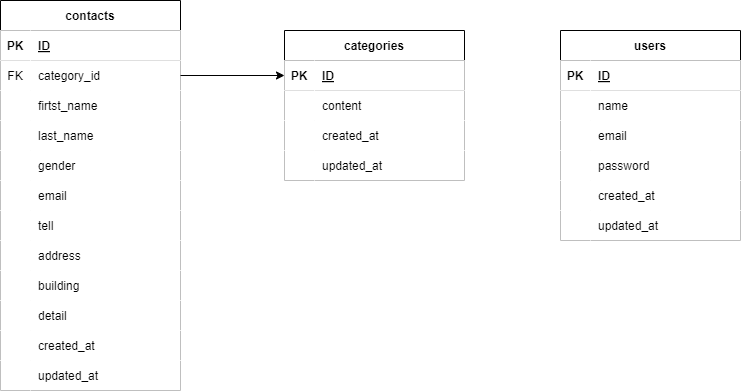

The diagram above was exported from draw.io. Its source (the exported page's mxGraphModel, read from the mxfile embedded in the PNG):
<mxGraphModel dx="1131" dy="562" grid="1" gridSize="10" guides="1" tooltips="1" connect="1" arrows="1" fold="1" page="1" pageScale="1" pageWidth="827" pageHeight="1169" math="0" shadow="0">
  <root>
    <mxCell id="0" />
    <mxCell id="1" parent="0" />
    <mxCell id="2" value="contacts" style="shape=table;startSize=30;container=1;collapsible=1;childLayout=tableLayout;fixedRows=1;rowLines=0;fontStyle=1;align=center;resizeLast=1;strokeColor=#000000;fontColor=#000000;fillColor=#ffffff;" vertex="1" parent="1">
      <mxGeometry x="40" y="170" width="180" height="390" as="geometry" />
    </mxCell>
    <mxCell id="3" value="" style="shape=tableRow;horizontal=0;startSize=0;swimlaneHead=0;swimlaneBody=0;fillColor=#FFFFFF;collapsible=0;dropTarget=0;points=[[0,0.5],[1,0.5]];portConstraint=eastwest;top=0;left=0;right=0;bottom=1;fontColor=#000000;strokeColor=#000000;gradientColor=none;swimlaneFillColor=none;" vertex="1" parent="2">
      <mxGeometry y="30" width="180" height="30" as="geometry" />
    </mxCell>
    <mxCell id="4" value="PK" style="shape=partialRectangle;connectable=0;fillColor=#FFFFFF;top=0;left=0;bottom=0;right=0;fontStyle=1;overflow=hidden;fontColor=#000000;strokeColor=#000000;gradientColor=none;swimlaneFillColor=none;" vertex="1" parent="3">
      <mxGeometry width="30" height="30" as="geometry">
        <mxRectangle width="30" height="30" as="alternateBounds" />
      </mxGeometry>
    </mxCell>
    <mxCell id="5" value="ID" style="shape=partialRectangle;connectable=0;fillColor=#FFFFFF;top=0;left=0;bottom=0;right=0;align=left;spacingLeft=6;fontStyle=5;overflow=hidden;fontColor=#000000;strokeColor=#000000;gradientColor=none;swimlaneFillColor=none;" vertex="1" parent="3">
      <mxGeometry x="30" width="150" height="30" as="geometry">
        <mxRectangle width="150" height="30" as="alternateBounds" />
      </mxGeometry>
    </mxCell>
    <mxCell id="6" value="" style="shape=tableRow;horizontal=0;startSize=0;swimlaneHead=0;swimlaneBody=0;fillColor=#FFFFFF;collapsible=0;dropTarget=0;points=[[0,0.5],[1,0.5]];portConstraint=eastwest;top=0;left=0;right=0;bottom=0;fontColor=#000000;strokeColor=#000000;gradientColor=none;swimlaneFillColor=none;" vertex="1" parent="2">
      <mxGeometry y="60" width="180" height="30" as="geometry" />
    </mxCell>
    <mxCell id="7" value="FK" style="shape=partialRectangle;connectable=0;fillColor=#FFFFFF;top=0;left=0;bottom=0;right=0;editable=1;overflow=hidden;fontColor=#000000;strokeColor=#000000;gradientColor=none;swimlaneFillColor=none;" vertex="1" parent="6">
      <mxGeometry width="30" height="30" as="geometry">
        <mxRectangle width="30" height="30" as="alternateBounds" />
      </mxGeometry>
    </mxCell>
    <mxCell id="8" value="category_id" style="shape=partialRectangle;connectable=0;fillColor=#FFFFFF;top=0;left=0;bottom=0;right=0;align=left;spacingLeft=6;overflow=hidden;fontColor=#000000;strokeColor=#000000;gradientColor=none;swimlaneFillColor=none;" vertex="1" parent="6">
      <mxGeometry x="30" width="150" height="30" as="geometry">
        <mxRectangle width="150" height="30" as="alternateBounds" />
      </mxGeometry>
    </mxCell>
    <mxCell id="9" value="" style="shape=tableRow;horizontal=0;startSize=0;swimlaneHead=0;swimlaneBody=0;fillColor=#FFFFFF;collapsible=0;dropTarget=0;points=[[0,0.5],[1,0.5]];portConstraint=eastwest;top=0;left=0;right=0;bottom=0;fontColor=#000000;strokeColor=#000000;gradientColor=none;swimlaneFillColor=none;" vertex="1" parent="2">
      <mxGeometry y="90" width="180" height="30" as="geometry" />
    </mxCell>
    <mxCell id="10" value="" style="shape=partialRectangle;connectable=0;fillColor=#FFFFFF;top=0;left=0;bottom=0;right=0;editable=1;overflow=hidden;fontColor=#000000;strokeColor=#000000;gradientColor=none;swimlaneFillColor=none;" vertex="1" parent="9">
      <mxGeometry width="30" height="30" as="geometry">
        <mxRectangle width="30" height="30" as="alternateBounds" />
      </mxGeometry>
    </mxCell>
    <mxCell id="11" value="firtst_name" style="shape=partialRectangle;connectable=0;fillColor=#FFFFFF;top=0;left=0;bottom=0;right=0;align=left;spacingLeft=6;overflow=hidden;fontColor=#000000;strokeColor=#000000;gradientColor=none;swimlaneFillColor=none;" vertex="1" parent="9">
      <mxGeometry x="30" width="150" height="30" as="geometry">
        <mxRectangle width="150" height="30" as="alternateBounds" />
      </mxGeometry>
    </mxCell>
    <mxCell id="12" value="" style="shape=tableRow;horizontal=0;startSize=0;swimlaneHead=0;swimlaneBody=0;fillColor=#FFFFFF;collapsible=0;dropTarget=0;points=[[0,0.5],[1,0.5]];portConstraint=eastwest;top=0;left=0;right=0;bottom=0;fontColor=#000000;strokeColor=#000000;gradientColor=none;swimlaneFillColor=none;" vertex="1" parent="2">
      <mxGeometry y="120" width="180" height="30" as="geometry" />
    </mxCell>
    <mxCell id="13" value="" style="shape=partialRectangle;connectable=0;fillColor=#FFFFFF;top=0;left=0;bottom=0;right=0;editable=1;overflow=hidden;fontColor=#000000;strokeColor=#000000;gradientColor=none;swimlaneFillColor=none;" vertex="1" parent="12">
      <mxGeometry width="30" height="30" as="geometry">
        <mxRectangle width="30" height="30" as="alternateBounds" />
      </mxGeometry>
    </mxCell>
    <mxCell id="14" value="last_name" style="shape=partialRectangle;connectable=0;fillColor=#FFFFFF;top=0;left=0;bottom=0;right=0;align=left;spacingLeft=6;overflow=hidden;fontColor=#000000;strokeColor=#000000;gradientColor=none;swimlaneFillColor=none;" vertex="1" parent="12">
      <mxGeometry x="30" width="150" height="30" as="geometry">
        <mxRectangle width="150" height="30" as="alternateBounds" />
      </mxGeometry>
    </mxCell>
    <mxCell id="42" style="shape=tableRow;horizontal=0;startSize=0;swimlaneHead=0;swimlaneBody=0;fillColor=#FFFFFF;collapsible=0;dropTarget=0;points=[[0,0.5],[1,0.5]];portConstraint=eastwest;top=0;left=0;right=0;bottom=0;fontColor=#000000;strokeColor=#000000;gradientColor=none;swimlaneFillColor=none;" vertex="1" parent="2">
      <mxGeometry y="150" width="180" height="30" as="geometry" />
    </mxCell>
    <mxCell id="43" style="shape=partialRectangle;connectable=0;fillColor=#FFFFFF;top=0;left=0;bottom=0;right=0;editable=1;overflow=hidden;fontColor=#000000;strokeColor=#000000;gradientColor=none;swimlaneFillColor=none;" vertex="1" parent="42">
      <mxGeometry width="30" height="30" as="geometry">
        <mxRectangle width="30" height="30" as="alternateBounds" />
      </mxGeometry>
    </mxCell>
    <mxCell id="44" value="gender" style="shape=partialRectangle;connectable=0;fillColor=#FFFFFF;top=0;left=0;bottom=0;right=0;align=left;spacingLeft=6;overflow=hidden;fontColor=#000000;strokeColor=#000000;gradientColor=none;swimlaneFillColor=none;" vertex="1" parent="42">
      <mxGeometry x="30" width="150" height="30" as="geometry">
        <mxRectangle width="150" height="30" as="alternateBounds" />
      </mxGeometry>
    </mxCell>
    <mxCell id="45" style="shape=tableRow;horizontal=0;startSize=0;swimlaneHead=0;swimlaneBody=0;fillColor=#FFFFFF;collapsible=0;dropTarget=0;points=[[0,0.5],[1,0.5]];portConstraint=eastwest;top=0;left=0;right=0;bottom=0;fontColor=#000000;strokeColor=#000000;gradientColor=none;swimlaneFillColor=none;" vertex="1" parent="2">
      <mxGeometry y="180" width="180" height="30" as="geometry" />
    </mxCell>
    <mxCell id="46" style="shape=partialRectangle;connectable=0;fillColor=#FFFFFF;top=0;left=0;bottom=0;right=0;editable=1;overflow=hidden;fontColor=#000000;strokeColor=#000000;gradientColor=none;swimlaneFillColor=none;" vertex="1" parent="45">
      <mxGeometry width="30" height="30" as="geometry">
        <mxRectangle width="30" height="30" as="alternateBounds" />
      </mxGeometry>
    </mxCell>
    <mxCell id="47" value="email" style="shape=partialRectangle;connectable=0;fillColor=#FFFFFF;top=0;left=0;bottom=0;right=0;align=left;spacingLeft=6;overflow=hidden;fontColor=#000000;strokeColor=#000000;gradientColor=none;swimlaneFillColor=none;" vertex="1" parent="45">
      <mxGeometry x="30" width="150" height="30" as="geometry">
        <mxRectangle width="150" height="30" as="alternateBounds" />
      </mxGeometry>
    </mxCell>
    <mxCell id="48" style="shape=tableRow;horizontal=0;startSize=0;swimlaneHead=0;swimlaneBody=0;fillColor=#FFFFFF;collapsible=0;dropTarget=0;points=[[0,0.5],[1,0.5]];portConstraint=eastwest;top=0;left=0;right=0;bottom=0;fontColor=#000000;strokeColor=#000000;gradientColor=none;swimlaneFillColor=none;" vertex="1" parent="2">
      <mxGeometry y="210" width="180" height="30" as="geometry" />
    </mxCell>
    <mxCell id="49" style="shape=partialRectangle;connectable=0;fillColor=#FFFFFF;top=0;left=0;bottom=0;right=0;editable=1;overflow=hidden;fontColor=#000000;strokeColor=#000000;gradientColor=none;swimlaneFillColor=none;" vertex="1" parent="48">
      <mxGeometry width="30" height="30" as="geometry">
        <mxRectangle width="30" height="30" as="alternateBounds" />
      </mxGeometry>
    </mxCell>
    <mxCell id="50" value="tell" style="shape=partialRectangle;connectable=0;fillColor=#FFFFFF;top=0;left=0;bottom=0;right=0;align=left;spacingLeft=6;overflow=hidden;fontColor=#000000;strokeColor=#000000;gradientColor=none;swimlaneFillColor=none;" vertex="1" parent="48">
      <mxGeometry x="30" width="150" height="30" as="geometry">
        <mxRectangle width="150" height="30" as="alternateBounds" />
      </mxGeometry>
    </mxCell>
    <mxCell id="51" style="shape=tableRow;horizontal=0;startSize=0;swimlaneHead=0;swimlaneBody=0;fillColor=#FFFFFF;collapsible=0;dropTarget=0;points=[[0,0.5],[1,0.5]];portConstraint=eastwest;top=0;left=0;right=0;bottom=0;fontColor=#000000;strokeColor=#000000;gradientColor=none;swimlaneFillColor=none;" vertex="1" parent="2">
      <mxGeometry y="240" width="180" height="30" as="geometry" />
    </mxCell>
    <mxCell id="52" style="shape=partialRectangle;connectable=0;fillColor=#FFFFFF;top=0;left=0;bottom=0;right=0;editable=1;overflow=hidden;fontColor=#000000;strokeColor=#000000;gradientColor=none;swimlaneFillColor=none;" vertex="1" parent="51">
      <mxGeometry width="30" height="30" as="geometry">
        <mxRectangle width="30" height="30" as="alternateBounds" />
      </mxGeometry>
    </mxCell>
    <mxCell id="53" value="address" style="shape=partialRectangle;connectable=0;fillColor=#FFFFFF;top=0;left=0;bottom=0;right=0;align=left;spacingLeft=6;overflow=hidden;fontColor=#000000;strokeColor=#000000;gradientColor=none;swimlaneFillColor=none;" vertex="1" parent="51">
      <mxGeometry x="30" width="150" height="30" as="geometry">
        <mxRectangle width="150" height="30" as="alternateBounds" />
      </mxGeometry>
    </mxCell>
    <mxCell id="54" style="shape=tableRow;horizontal=0;startSize=0;swimlaneHead=0;swimlaneBody=0;fillColor=#FFFFFF;collapsible=0;dropTarget=0;points=[[0,0.5],[1,0.5]];portConstraint=eastwest;top=0;left=0;right=0;bottom=0;fontColor=#000000;strokeColor=#000000;gradientColor=none;swimlaneFillColor=none;" vertex="1" parent="2">
      <mxGeometry y="270" width="180" height="30" as="geometry" />
    </mxCell>
    <mxCell id="55" style="shape=partialRectangle;connectable=0;fillColor=#FFFFFF;top=0;left=0;bottom=0;right=0;editable=1;overflow=hidden;fontColor=#000000;strokeColor=#000000;gradientColor=none;swimlaneFillColor=none;" vertex="1" parent="54">
      <mxGeometry width="30" height="30" as="geometry">
        <mxRectangle width="30" height="30" as="alternateBounds" />
      </mxGeometry>
    </mxCell>
    <mxCell id="56" value="building" style="shape=partialRectangle;connectable=0;fillColor=#FFFFFF;top=0;left=0;bottom=0;right=0;align=left;spacingLeft=6;overflow=hidden;fontColor=#000000;strokeColor=#000000;gradientColor=none;swimlaneFillColor=none;" vertex="1" parent="54">
      <mxGeometry x="30" width="150" height="30" as="geometry">
        <mxRectangle width="150" height="30" as="alternateBounds" />
      </mxGeometry>
    </mxCell>
    <mxCell id="57" style="shape=tableRow;horizontal=0;startSize=0;swimlaneHead=0;swimlaneBody=0;fillColor=#FFFFFF;collapsible=0;dropTarget=0;points=[[0,0.5],[1,0.5]];portConstraint=eastwest;top=0;left=0;right=0;bottom=0;fontColor=#000000;strokeColor=#000000;gradientColor=none;swimlaneFillColor=none;" vertex="1" parent="2">
      <mxGeometry y="300" width="180" height="30" as="geometry" />
    </mxCell>
    <mxCell id="58" style="shape=partialRectangle;connectable=0;fillColor=#FFFFFF;top=0;left=0;bottom=0;right=0;editable=1;overflow=hidden;fontColor=#000000;strokeColor=#000000;gradientColor=none;swimlaneFillColor=none;" vertex="1" parent="57">
      <mxGeometry width="30" height="30" as="geometry">
        <mxRectangle width="30" height="30" as="alternateBounds" />
      </mxGeometry>
    </mxCell>
    <mxCell id="59" value="detail" style="shape=partialRectangle;connectable=0;fillColor=#FFFFFF;top=0;left=0;bottom=0;right=0;align=left;spacingLeft=6;overflow=hidden;fontColor=#000000;strokeColor=#000000;gradientColor=none;swimlaneFillColor=none;" vertex="1" parent="57">
      <mxGeometry x="30" width="150" height="30" as="geometry">
        <mxRectangle width="150" height="30" as="alternateBounds" />
      </mxGeometry>
    </mxCell>
    <mxCell id="60" style="shape=tableRow;horizontal=0;startSize=0;swimlaneHead=0;swimlaneBody=0;fillColor=#FFFFFF;collapsible=0;dropTarget=0;points=[[0,0.5],[1,0.5]];portConstraint=eastwest;top=0;left=0;right=0;bottom=0;fontColor=#000000;strokeColor=#000000;gradientColor=none;swimlaneFillColor=none;" vertex="1" parent="2">
      <mxGeometry y="330" width="180" height="30" as="geometry" />
    </mxCell>
    <mxCell id="61" style="shape=partialRectangle;connectable=0;fillColor=#FFFFFF;top=0;left=0;bottom=0;right=0;editable=1;overflow=hidden;fontColor=#000000;strokeColor=#000000;gradientColor=none;swimlaneFillColor=none;" vertex="1" parent="60">
      <mxGeometry width="30" height="30" as="geometry">
        <mxRectangle width="30" height="30" as="alternateBounds" />
      </mxGeometry>
    </mxCell>
    <mxCell id="62" value="created_at" style="shape=partialRectangle;connectable=0;fillColor=#FFFFFF;top=0;left=0;bottom=0;right=0;align=left;spacingLeft=6;overflow=hidden;fontColor=#000000;strokeColor=#000000;gradientColor=none;swimlaneFillColor=none;" vertex="1" parent="60">
      <mxGeometry x="30" width="150" height="30" as="geometry">
        <mxRectangle width="150" height="30" as="alternateBounds" />
      </mxGeometry>
    </mxCell>
    <mxCell id="63" style="shape=tableRow;horizontal=0;startSize=0;swimlaneHead=0;swimlaneBody=0;fillColor=#FFFFFF;collapsible=0;dropTarget=0;points=[[0,0.5],[1,0.5]];portConstraint=eastwest;top=0;left=0;right=0;bottom=0;fontColor=#000000;strokeColor=#000000;swimlaneFillColor=none;" vertex="1" parent="2">
      <mxGeometry y="360" width="180" height="30" as="geometry" />
    </mxCell>
    <mxCell id="64" style="shape=partialRectangle;connectable=0;fillColor=#FFFFFF;top=0;left=0;bottom=0;right=0;editable=1;overflow=hidden;fontColor=#000000;strokeColor=#000000;swimlaneFillColor=none;" vertex="1" parent="63">
      <mxGeometry width="30" height="30" as="geometry">
        <mxRectangle width="30" height="30" as="alternateBounds" />
      </mxGeometry>
    </mxCell>
    <mxCell id="65" value="updated_at" style="shape=partialRectangle;connectable=0;fillColor=#FFFFFF;top=0;left=0;bottom=0;right=0;align=left;spacingLeft=6;overflow=hidden;fontColor=#000000;strokeColor=#000000;swimlaneFillColor=none;" vertex="1" parent="63">
      <mxGeometry x="30" width="150" height="30" as="geometry">
        <mxRectangle width="150" height="30" as="alternateBounds" />
      </mxGeometry>
    </mxCell>
    <mxCell id="15" value="categories" style="shape=table;startSize=30;container=1;collapsible=1;childLayout=tableLayout;fixedRows=1;rowLines=0;fontStyle=1;align=center;resizeLast=1;fontColor=#000000;strokeColor=#000000;fillColor=#FFFFFF;" vertex="1" parent="1">
      <mxGeometry x="324" y="200" width="180" height="150" as="geometry" />
    </mxCell>
    <mxCell id="16" value="" style="shape=tableRow;horizontal=0;startSize=0;swimlaneHead=0;swimlaneBody=0;fillColor=#FFFFFF;collapsible=0;dropTarget=0;points=[[0,0.5],[1,0.5]];portConstraint=eastwest;top=0;left=0;right=0;bottom=1;fontColor=#000000;strokeColor=#000000;swimlaneFillColor=none;" vertex="1" parent="15">
      <mxGeometry y="30" width="180" height="30" as="geometry" />
    </mxCell>
    <mxCell id="17" value="PK" style="shape=partialRectangle;connectable=0;fillColor=#FFFFFF;top=0;left=0;bottom=0;right=0;fontStyle=1;overflow=hidden;fontColor=#000000;strokeColor=#000000;swimlaneFillColor=none;" vertex="1" parent="16">
      <mxGeometry width="30" height="30" as="geometry">
        <mxRectangle width="30" height="30" as="alternateBounds" />
      </mxGeometry>
    </mxCell>
    <mxCell id="18" value="ID" style="shape=partialRectangle;connectable=0;fillColor=#FFFFFF;top=0;left=0;bottom=0;right=0;align=left;spacingLeft=6;fontStyle=5;overflow=hidden;fontColor=#000000;strokeColor=#000000;swimlaneFillColor=none;" vertex="1" parent="16">
      <mxGeometry x="30" width="150" height="30" as="geometry">
        <mxRectangle width="150" height="30" as="alternateBounds" />
      </mxGeometry>
    </mxCell>
    <mxCell id="19" value="" style="shape=tableRow;horizontal=0;startSize=0;swimlaneHead=0;swimlaneBody=0;fillColor=#FFFFFF;collapsible=0;dropTarget=0;points=[[0,0.5],[1,0.5]];portConstraint=eastwest;top=0;left=0;right=0;bottom=0;fontColor=#000000;strokeColor=#000000;swimlaneFillColor=none;" vertex="1" parent="15">
      <mxGeometry y="60" width="180" height="30" as="geometry" />
    </mxCell>
    <mxCell id="20" value="" style="shape=partialRectangle;connectable=0;fillColor=#FFFFFF;top=0;left=0;bottom=0;right=0;editable=1;overflow=hidden;fontColor=#000000;strokeColor=#000000;swimlaneFillColor=none;" vertex="1" parent="19">
      <mxGeometry width="30" height="30" as="geometry">
        <mxRectangle width="30" height="30" as="alternateBounds" />
      </mxGeometry>
    </mxCell>
    <mxCell id="21" value="content" style="shape=partialRectangle;connectable=0;fillColor=#FFFFFF;top=0;left=0;bottom=0;right=0;align=left;spacingLeft=6;overflow=hidden;fontColor=#000000;strokeColor=#000000;swimlaneFillColor=none;" vertex="1" parent="19">
      <mxGeometry x="30" width="150" height="30" as="geometry">
        <mxRectangle width="150" height="30" as="alternateBounds" />
      </mxGeometry>
    </mxCell>
    <mxCell id="22" value="" style="shape=tableRow;horizontal=0;startSize=0;swimlaneHead=0;swimlaneBody=0;fillColor=#FFFFFF;collapsible=0;dropTarget=0;points=[[0,0.5],[1,0.5]];portConstraint=eastwest;top=0;left=0;right=0;bottom=0;fontColor=#000000;strokeColor=#000000;swimlaneFillColor=none;" vertex="1" parent="15">
      <mxGeometry y="90" width="180" height="30" as="geometry" />
    </mxCell>
    <mxCell id="23" value="" style="shape=partialRectangle;connectable=0;fillColor=#FFFFFF;top=0;left=0;bottom=0;right=0;editable=1;overflow=hidden;fontColor=#000000;strokeColor=#000000;swimlaneFillColor=none;" vertex="1" parent="22">
      <mxGeometry width="30" height="30" as="geometry">
        <mxRectangle width="30" height="30" as="alternateBounds" />
      </mxGeometry>
    </mxCell>
    <mxCell id="24" value="created_at" style="shape=partialRectangle;connectable=0;fillColor=#FFFFFF;top=0;left=0;bottom=0;right=0;align=left;spacingLeft=6;overflow=hidden;fontColor=#000000;strokeColor=#000000;swimlaneFillColor=none;" vertex="1" parent="22">
      <mxGeometry x="30" width="150" height="30" as="geometry">
        <mxRectangle width="150" height="30" as="alternateBounds" />
      </mxGeometry>
    </mxCell>
    <mxCell id="25" value="" style="shape=tableRow;horizontal=0;startSize=0;swimlaneHead=0;swimlaneBody=0;fillColor=#FFFFFF;collapsible=0;dropTarget=0;points=[[0,0.5],[1,0.5]];portConstraint=eastwest;top=0;left=0;right=0;bottom=0;fontColor=#000000;strokeColor=#000000;swimlaneFillColor=none;" vertex="1" parent="15">
      <mxGeometry y="120" width="180" height="30" as="geometry" />
    </mxCell>
    <mxCell id="26" value="" style="shape=partialRectangle;connectable=0;fillColor=#FFFFFF;top=0;left=0;bottom=0;right=0;editable=1;overflow=hidden;fontColor=#000000;strokeColor=#000000;swimlaneFillColor=none;" vertex="1" parent="25">
      <mxGeometry width="30" height="30" as="geometry">
        <mxRectangle width="30" height="30" as="alternateBounds" />
      </mxGeometry>
    </mxCell>
    <mxCell id="27" value="updated_at" style="shape=partialRectangle;connectable=0;fillColor=#FFFFFF;top=0;left=0;bottom=0;right=0;align=left;spacingLeft=6;overflow=hidden;fontColor=#000000;strokeColor=#000000;swimlaneFillColor=none;" vertex="1" parent="25">
      <mxGeometry x="30" width="150" height="30" as="geometry">
        <mxRectangle width="150" height="30" as="alternateBounds" />
      </mxGeometry>
    </mxCell>
    <mxCell id="28" value="users" style="shape=table;startSize=30;container=1;collapsible=1;childLayout=tableLayout;fixedRows=1;rowLines=0;fontStyle=1;align=center;resizeLast=1;fontColor=#000000;strokeColor=#000000;fillColor=#FFFFFF;" vertex="1" parent="1">
      <mxGeometry x="600" y="200" width="180" height="210" as="geometry" />
    </mxCell>
    <mxCell id="29" value="" style="shape=tableRow;horizontal=0;startSize=0;swimlaneHead=0;swimlaneBody=0;fillColor=#FFFFFF;collapsible=0;dropTarget=0;points=[[0,0.5],[1,0.5]];portConstraint=eastwest;top=0;left=0;right=0;bottom=1;fontColor=#000000;strokeColor=#000000;" vertex="1" parent="28">
      <mxGeometry y="30" width="180" height="30" as="geometry" />
    </mxCell>
    <mxCell id="30" value="PK" style="shape=partialRectangle;connectable=0;fillColor=#FFFFFF;top=0;left=0;bottom=0;right=0;fontStyle=1;overflow=hidden;fontColor=#000000;strokeColor=#000000;" vertex="1" parent="29">
      <mxGeometry width="30" height="30" as="geometry">
        <mxRectangle width="30" height="30" as="alternateBounds" />
      </mxGeometry>
    </mxCell>
    <mxCell id="31" value="ID" style="shape=partialRectangle;connectable=0;fillColor=#FFFFFF;top=0;left=0;bottom=0;right=0;align=left;spacingLeft=6;fontStyle=5;overflow=hidden;fontColor=#000000;strokeColor=#000000;" vertex="1" parent="29">
      <mxGeometry x="30" width="150" height="30" as="geometry">
        <mxRectangle width="150" height="30" as="alternateBounds" />
      </mxGeometry>
    </mxCell>
    <mxCell id="32" value="" style="shape=tableRow;horizontal=0;startSize=0;swimlaneHead=0;swimlaneBody=0;fillColor=#FFFFFF;collapsible=0;dropTarget=0;points=[[0,0.5],[1,0.5]];portConstraint=eastwest;top=0;left=0;right=0;bottom=0;fontColor=#000000;strokeColor=#000000;" vertex="1" parent="28">
      <mxGeometry y="60" width="180" height="30" as="geometry" />
    </mxCell>
    <mxCell id="33" value="" style="shape=partialRectangle;connectable=0;fillColor=#FFFFFF;top=0;left=0;bottom=0;right=0;editable=1;overflow=hidden;fontColor=#000000;strokeColor=#000000;" vertex="1" parent="32">
      <mxGeometry width="30" height="30" as="geometry">
        <mxRectangle width="30" height="30" as="alternateBounds" />
      </mxGeometry>
    </mxCell>
    <mxCell id="34" value="name" style="shape=partialRectangle;connectable=0;fillColor=#FFFFFF;top=0;left=0;bottom=0;right=0;align=left;spacingLeft=6;overflow=hidden;fontColor=#000000;strokeColor=#000000;" vertex="1" parent="32">
      <mxGeometry x="30" width="150" height="30" as="geometry">
        <mxRectangle width="150" height="30" as="alternateBounds" />
      </mxGeometry>
    </mxCell>
    <mxCell id="35" value="" style="shape=tableRow;horizontal=0;startSize=0;swimlaneHead=0;swimlaneBody=0;fillColor=#FFFFFF;collapsible=0;dropTarget=0;points=[[0,0.5],[1,0.5]];portConstraint=eastwest;top=0;left=0;right=0;bottom=0;fontColor=#000000;strokeColor=#000000;" vertex="1" parent="28">
      <mxGeometry y="90" width="180" height="30" as="geometry" />
    </mxCell>
    <mxCell id="36" value="" style="shape=partialRectangle;connectable=0;fillColor=#FFFFFF;top=0;left=0;bottom=0;right=0;editable=1;overflow=hidden;fontColor=#000000;strokeColor=#000000;" vertex="1" parent="35">
      <mxGeometry width="30" height="30" as="geometry">
        <mxRectangle width="30" height="30" as="alternateBounds" />
      </mxGeometry>
    </mxCell>
    <mxCell id="37" value="email" style="shape=partialRectangle;connectable=0;fillColor=#FFFFFF;top=0;left=0;bottom=0;right=0;align=left;spacingLeft=6;overflow=hidden;fontColor=#000000;strokeColor=#000000;" vertex="1" parent="35">
      <mxGeometry x="30" width="150" height="30" as="geometry">
        <mxRectangle width="150" height="30" as="alternateBounds" />
      </mxGeometry>
    </mxCell>
    <mxCell id="38" value="" style="shape=tableRow;horizontal=0;startSize=0;swimlaneHead=0;swimlaneBody=0;fillColor=#FFFFFF;collapsible=0;dropTarget=0;points=[[0,0.5],[1,0.5]];portConstraint=eastwest;top=0;left=0;right=0;bottom=0;fontColor=#000000;strokeColor=#000000;" vertex="1" parent="28">
      <mxGeometry y="120" width="180" height="30" as="geometry" />
    </mxCell>
    <mxCell id="39" value="" style="shape=partialRectangle;connectable=0;fillColor=#FFFFFF;top=0;left=0;bottom=0;right=0;editable=1;overflow=hidden;fontColor=#000000;strokeColor=#000000;" vertex="1" parent="38">
      <mxGeometry width="30" height="30" as="geometry">
        <mxRectangle width="30" height="30" as="alternateBounds" />
      </mxGeometry>
    </mxCell>
    <mxCell id="40" value="password" style="shape=partialRectangle;connectable=0;fillColor=#FFFFFF;top=0;left=0;bottom=0;right=0;align=left;spacingLeft=6;overflow=hidden;fontColor=#000000;strokeColor=#000000;" vertex="1" parent="38">
      <mxGeometry x="30" width="150" height="30" as="geometry">
        <mxRectangle width="150" height="30" as="alternateBounds" />
      </mxGeometry>
    </mxCell>
    <mxCell id="66" style="shape=tableRow;horizontal=0;startSize=0;swimlaneHead=0;swimlaneBody=0;fillColor=#FFFFFF;collapsible=0;dropTarget=0;points=[[0,0.5],[1,0.5]];portConstraint=eastwest;top=0;left=0;right=0;bottom=0;fontColor=#000000;strokeColor=#000000;" vertex="1" parent="28">
      <mxGeometry y="150" width="180" height="30" as="geometry" />
    </mxCell>
    <mxCell id="67" style="shape=partialRectangle;connectable=0;fillColor=#FFFFFF;top=0;left=0;bottom=0;right=0;editable=1;overflow=hidden;fontColor=#000000;strokeColor=#000000;" vertex="1" parent="66">
      <mxGeometry width="30" height="30" as="geometry">
        <mxRectangle width="30" height="30" as="alternateBounds" />
      </mxGeometry>
    </mxCell>
    <mxCell id="68" value="created_at" style="shape=partialRectangle;connectable=0;fillColor=#FFFFFF;top=0;left=0;bottom=0;right=0;align=left;spacingLeft=6;overflow=hidden;fontColor=#000000;strokeColor=#000000;" vertex="1" parent="66">
      <mxGeometry x="30" width="150" height="30" as="geometry">
        <mxRectangle width="150" height="30" as="alternateBounds" />
      </mxGeometry>
    </mxCell>
    <mxCell id="69" style="shape=tableRow;horizontal=0;startSize=0;swimlaneHead=0;swimlaneBody=0;fillColor=#FFFFFF;collapsible=0;dropTarget=0;points=[[0,0.5],[1,0.5]];portConstraint=eastwest;top=0;left=0;right=0;bottom=0;fontColor=#000000;strokeColor=#000000;" vertex="1" parent="28">
      <mxGeometry y="180" width="180" height="30" as="geometry" />
    </mxCell>
    <mxCell id="70" style="shape=partialRectangle;connectable=0;fillColor=#FFFFFF;top=0;left=0;bottom=0;right=0;editable=1;overflow=hidden;fontColor=#000000;strokeColor=#000000;" vertex="1" parent="69">
      <mxGeometry width="30" height="30" as="geometry">
        <mxRectangle width="30" height="30" as="alternateBounds" />
      </mxGeometry>
    </mxCell>
    <mxCell id="71" value="updated_at" style="shape=partialRectangle;connectable=0;fillColor=#FFFFFF;top=0;left=0;bottom=0;right=0;align=left;spacingLeft=6;overflow=hidden;fontColor=#000000;strokeColor=#000000;" vertex="1" parent="69">
      <mxGeometry x="30" width="150" height="30" as="geometry">
        <mxRectangle width="150" height="30" as="alternateBounds" />
      </mxGeometry>
    </mxCell>
    <mxCell id="41" style="edgeStyle=none;html=1;exitX=1;exitY=0.5;exitDx=0;exitDy=0;entryX=0;entryY=0.5;entryDx=0;entryDy=0;fontColor=#000000;strokeColor=#000000;" edge="1" parent="1" source="6" target="16">
      <mxGeometry relative="1" as="geometry" />
    </mxCell>
  </root>
</mxGraphModel>